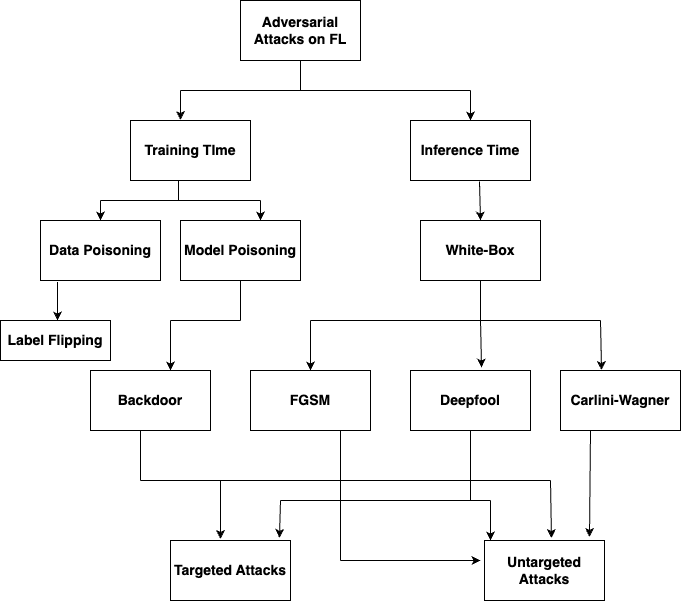

The diagram above was exported from draw.io. Its source (the exported page's mxGraphModel, read from the mxfile embedded in the PNG):
<mxGraphModel dx="1949" dy="762" grid="1" gridSize="10" guides="1" tooltips="1" connect="1" arrows="1" fold="1" page="1" pageScale="1" pageWidth="827" pageHeight="1169" math="0" shadow="0">
  <root>
    <mxCell id="0" />
    <mxCell id="1" parent="0" />
    <mxCell id="ZDSEldMQCiBpSxQX_48Z-1" value="&lt;font style=&quot;font-size: 14px;&quot;&gt;&lt;b&gt;Adversarial Attacks on FL&lt;/b&gt;&lt;/font&gt;" style="rounded=0;whiteSpace=wrap;html=1;" parent="1" vertex="1">
      <mxGeometry x="170" y="80" width="120" height="60" as="geometry" />
    </mxCell>
    <mxCell id="ZDSEldMQCiBpSxQX_48Z-2" value="&lt;font style=&quot;font-size: 14px;&quot;&gt;&lt;b&gt;Training TIme&lt;/b&gt;&lt;/font&gt;" style="rounded=0;whiteSpace=wrap;html=1;" parent="1" vertex="1">
      <mxGeometry x="60" y="200" width="120" height="60" as="geometry" />
    </mxCell>
    <mxCell id="ZDSEldMQCiBpSxQX_48Z-3" value="&lt;font style=&quot;font-size: 14px;&quot;&gt;&lt;b&gt;Data Poisoning&lt;/b&gt;&lt;/font&gt;" style="rounded=0;whiteSpace=wrap;html=1;" parent="1" vertex="1">
      <mxGeometry x="-30" y="300" width="120" height="60" as="geometry" />
    </mxCell>
    <mxCell id="ZDSEldMQCiBpSxQX_48Z-4" value="&lt;font style=&quot;font-size: 14px;&quot;&gt;&lt;b&gt;Model Poisoning&lt;/b&gt;&lt;/font&gt;" style="rounded=0;whiteSpace=wrap;html=1;" parent="1" vertex="1">
      <mxGeometry x="110" y="300" width="120" height="60" as="geometry" />
    </mxCell>
    <mxCell id="ZDSEldMQCiBpSxQX_48Z-5" value="&lt;font style=&quot;font-size: 14px;&quot;&gt;&lt;b&gt;Inference Time&lt;/b&gt;&lt;/font&gt;" style="rounded=0;whiteSpace=wrap;html=1;" parent="1" vertex="1">
      <mxGeometry x="340" y="200" width="120" height="60" as="geometry" />
    </mxCell>
    <mxCell id="ZDSEldMQCiBpSxQX_48Z-7" value="&lt;b&gt;&lt;font style=&quot;font-size: 14px;&quot;&gt;White-Box&lt;/font&gt;&lt;/b&gt;" style="rounded=0;whiteSpace=wrap;html=1;" parent="1" vertex="1">
      <mxGeometry x="350" y="300" width="120" height="60" as="geometry" />
    </mxCell>
    <mxCell id="ZDSEldMQCiBpSxQX_48Z-8" value="&lt;b&gt;&lt;font style=&quot;font-size: 14px;&quot;&gt;FGSM&lt;/font&gt;&lt;/b&gt;" style="rounded=0;whiteSpace=wrap;html=1;" parent="1" vertex="1">
      <mxGeometry x="180" y="450" width="120" height="60" as="geometry" />
    </mxCell>
    <mxCell id="ZDSEldMQCiBpSxQX_48Z-9" value="&lt;font style=&quot;font-size: 14px;&quot;&gt;&lt;b&gt;Deepfool&lt;/b&gt;&lt;/font&gt;" style="rounded=0;whiteSpace=wrap;html=1;" parent="1" vertex="1">
      <mxGeometry x="340" y="450" width="120" height="60" as="geometry" />
    </mxCell>
    <mxCell id="ZDSEldMQCiBpSxQX_48Z-10" value="&lt;font style=&quot;font-size: 14px;&quot;&gt;&lt;b&gt;Carlini-Wagner&lt;/b&gt;&lt;/font&gt;" style="rounded=0;whiteSpace=wrap;html=1;" parent="1" vertex="1">
      <mxGeometry x="490" y="450" width="120" height="60" as="geometry" />
    </mxCell>
    <mxCell id="ZDSEldMQCiBpSxQX_48Z-12" value="" style="endArrow=none;html=1;rounded=0;exitX=0.5;exitY=1;exitDx=0;exitDy=0;" parent="1" source="ZDSEldMQCiBpSxQX_48Z-1" edge="1">
      <mxGeometry width="50" height="50" relative="1" as="geometry">
        <mxPoint x="380" y="340" as="sourcePoint" />
        <mxPoint x="230" y="170" as="targetPoint" />
      </mxGeometry>
    </mxCell>
    <mxCell id="ZDSEldMQCiBpSxQX_48Z-13" value="" style="endArrow=none;html=1;rounded=0;" parent="1" edge="1">
      <mxGeometry width="50" height="50" relative="1" as="geometry">
        <mxPoint x="110" y="170" as="sourcePoint" />
        <mxPoint x="400" y="170" as="targetPoint" />
      </mxGeometry>
    </mxCell>
    <mxCell id="ZDSEldMQCiBpSxQX_48Z-14" value="" style="endArrow=classic;html=1;rounded=0;entryX=0.417;entryY=-0.008;entryDx=0;entryDy=0;entryPerimeter=0;" parent="1" target="ZDSEldMQCiBpSxQX_48Z-2" edge="1">
      <mxGeometry width="50" height="50" relative="1" as="geometry">
        <mxPoint x="110" y="170" as="sourcePoint" />
        <mxPoint x="430" y="290" as="targetPoint" />
      </mxGeometry>
    </mxCell>
    <mxCell id="ZDSEldMQCiBpSxQX_48Z-15" value="" style="endArrow=classic;html=1;rounded=0;entryX=0.5;entryY=0;entryDx=0;entryDy=0;" parent="1" target="ZDSEldMQCiBpSxQX_48Z-5" edge="1">
      <mxGeometry width="50" height="50" relative="1" as="geometry">
        <mxPoint x="400" y="170" as="sourcePoint" />
        <mxPoint x="430" y="290" as="targetPoint" />
      </mxGeometry>
    </mxCell>
    <mxCell id="ZDSEldMQCiBpSxQX_48Z-16" value="" style="endArrow=none;html=1;rounded=0;exitX=0.4;exitY=0.992;exitDx=0;exitDy=0;exitPerimeter=0;" parent="1" source="ZDSEldMQCiBpSxQX_48Z-2" edge="1">
      <mxGeometry width="50" height="50" relative="1" as="geometry">
        <mxPoint x="83" y="260" as="sourcePoint" />
        <mxPoint x="108" y="280" as="targetPoint" />
      </mxGeometry>
    </mxCell>
    <mxCell id="ZDSEldMQCiBpSxQX_48Z-17" value="" style="endArrow=none;html=1;rounded=0;" parent="1" edge="1">
      <mxGeometry width="50" height="50" relative="1" as="geometry">
        <mxPoint x="30" y="280" as="sourcePoint" />
        <mxPoint x="190" y="280" as="targetPoint" />
      </mxGeometry>
    </mxCell>
    <mxCell id="ZDSEldMQCiBpSxQX_48Z-18" value="" style="endArrow=classic;html=1;rounded=0;" parent="1" edge="1">
      <mxGeometry width="50" height="50" relative="1" as="geometry">
        <mxPoint x="30" y="280" as="sourcePoint" />
        <mxPoint x="30" y="300" as="targetPoint" />
      </mxGeometry>
    </mxCell>
    <mxCell id="ZDSEldMQCiBpSxQX_48Z-19" value="" style="endArrow=classic;html=1;rounded=0;" parent="1" edge="1">
      <mxGeometry width="50" height="50" relative="1" as="geometry">
        <mxPoint x="190" y="280" as="sourcePoint" />
        <mxPoint x="190" y="300" as="targetPoint" />
      </mxGeometry>
    </mxCell>
    <mxCell id="ZDSEldMQCiBpSxQX_48Z-22" value="" style="endArrow=classic;html=1;rounded=0;exitX=0.575;exitY=1.017;exitDx=0;exitDy=0;exitPerimeter=0;entryX=0.5;entryY=0;entryDx=0;entryDy=0;" parent="1" source="ZDSEldMQCiBpSxQX_48Z-5" edge="1" target="ZDSEldMQCiBpSxQX_48Z-7">
      <mxGeometry width="50" height="50" relative="1" as="geometry">
        <mxPoint x="380" y="380" as="sourcePoint" />
        <mxPoint x="361" y="300" as="targetPoint" />
      </mxGeometry>
    </mxCell>
    <mxCell id="ZDSEldMQCiBpSxQX_48Z-25" value="" style="endArrow=none;html=1;rounded=0;exitX=0.5;exitY=1;exitDx=0;exitDy=0;" parent="1" source="ZDSEldMQCiBpSxQX_48Z-7" edge="1">
      <mxGeometry width="50" height="50" relative="1" as="geometry">
        <mxPoint x="380" y="430" as="sourcePoint" />
        <mxPoint x="410" y="400" as="targetPoint" />
      </mxGeometry>
    </mxCell>
    <mxCell id="ZDSEldMQCiBpSxQX_48Z-26" value="" style="endArrow=none;html=1;rounded=0;" parent="1" edge="1">
      <mxGeometry width="50" height="50" relative="1" as="geometry">
        <mxPoint x="240" y="400" as="sourcePoint" />
        <mxPoint x="530" y="400" as="targetPoint" />
        <Array as="points">
          <mxPoint x="420" y="400" />
        </Array>
      </mxGeometry>
    </mxCell>
    <mxCell id="ZDSEldMQCiBpSxQX_48Z-27" value="" style="endArrow=classic;html=1;rounded=0;entryX=0.5;entryY=0;entryDx=0;entryDy=0;" parent="1" target="ZDSEldMQCiBpSxQX_48Z-8" edge="1">
      <mxGeometry width="50" height="50" relative="1" as="geometry">
        <mxPoint x="240" y="400" as="sourcePoint" />
        <mxPoint x="430" y="380" as="targetPoint" />
      </mxGeometry>
    </mxCell>
    <mxCell id="ZDSEldMQCiBpSxQX_48Z-28" value="" style="endArrow=classic;html=1;rounded=0;entryX=0.592;entryY=-0.05;entryDx=0;entryDy=0;entryPerimeter=0;" parent="1" target="ZDSEldMQCiBpSxQX_48Z-9" edge="1">
      <mxGeometry width="50" height="50" relative="1" as="geometry">
        <mxPoint x="410" y="400" as="sourcePoint" />
        <mxPoint x="430" y="380" as="targetPoint" />
      </mxGeometry>
    </mxCell>
    <mxCell id="ZDSEldMQCiBpSxQX_48Z-29" value="" style="endArrow=classic;html=1;rounded=0;entryX=0.342;entryY=-0.008;entryDx=0;entryDy=0;entryPerimeter=0;" parent="1" target="ZDSEldMQCiBpSxQX_48Z-10" edge="1">
      <mxGeometry width="50" height="50" relative="1" as="geometry">
        <mxPoint x="530" y="400" as="sourcePoint" />
        <mxPoint x="580" y="410" as="targetPoint" />
      </mxGeometry>
    </mxCell>
    <mxCell id="ZDSEldMQCiBpSxQX_48Z-30" value="" style="endArrow=none;html=1;rounded=0;" parent="1" edge="1">
      <mxGeometry width="50" height="50" relative="1" as="geometry">
        <mxPoint x="370" y="380" as="sourcePoint" />
        <mxPoint x="370" y="380" as="targetPoint" />
      </mxGeometry>
    </mxCell>
    <mxCell id="eAHl9z7wrHzFmhSMW0bb-1" value="&lt;b&gt;&lt;font style=&quot;font-size: 14px;&quot;&gt;Backdoor&lt;/font&gt;&lt;/b&gt;" style="rounded=0;whiteSpace=wrap;html=1;" vertex="1" parent="1">
      <mxGeometry x="20" y="450" width="120" height="60" as="geometry" />
    </mxCell>
    <mxCell id="eAHl9z7wrHzFmhSMW0bb-2" value="" style="endArrow=none;html=1;rounded=0;exitX=0.5;exitY=1;exitDx=0;exitDy=0;" edge="1" parent="1" source="ZDSEldMQCiBpSxQX_48Z-4">
      <mxGeometry width="50" height="50" relative="1" as="geometry">
        <mxPoint x="240" y="360" as="sourcePoint" />
        <mxPoint x="170" y="400" as="targetPoint" />
      </mxGeometry>
    </mxCell>
    <mxCell id="eAHl9z7wrHzFmhSMW0bb-3" value="" style="endArrow=none;html=1;rounded=0;" edge="1" parent="1">
      <mxGeometry width="50" height="50" relative="1" as="geometry">
        <mxPoint x="170" y="400" as="sourcePoint" />
        <mxPoint x="100" y="400" as="targetPoint" />
      </mxGeometry>
    </mxCell>
    <mxCell id="eAHl9z7wrHzFmhSMW0bb-4" value="" style="endArrow=classic;html=1;rounded=0;" edge="1" parent="1">
      <mxGeometry width="50" height="50" relative="1" as="geometry">
        <mxPoint x="100" y="400" as="sourcePoint" />
        <mxPoint x="100" y="450" as="targetPoint" />
      </mxGeometry>
    </mxCell>
    <mxCell id="eAHl9z7wrHzFmhSMW0bb-5" value="" style="endArrow=classic;html=1;rounded=0;exitX=0.142;exitY=1.025;exitDx=0;exitDy=0;exitPerimeter=0;" edge="1" parent="1" source="ZDSEldMQCiBpSxQX_48Z-3">
      <mxGeometry width="50" height="50" relative="1" as="geometry">
        <mxPoint x="240" y="360" as="sourcePoint" />
        <mxPoint x="-13" y="400" as="targetPoint" />
      </mxGeometry>
    </mxCell>
    <mxCell id="eAHl9z7wrHzFmhSMW0bb-6" value="&lt;b&gt;&lt;font style=&quot;font-size: 14px;&quot;&gt;Label Flipping&lt;/font&gt;&lt;/b&gt;" style="rounded=0;whiteSpace=wrap;html=1;" vertex="1" parent="1">
      <mxGeometry x="-70" y="400" width="110" height="40" as="geometry" />
    </mxCell>
    <mxCell id="eAHl9z7wrHzFmhSMW0bb-7" value="&lt;b&gt;&lt;font style=&quot;font-size: 14px;&quot;&gt;Untargeted Attacks&lt;/font&gt;&lt;/b&gt;" style="rounded=0;whiteSpace=wrap;html=1;" vertex="1" parent="1">
      <mxGeometry x="414" y="620" width="120" height="60" as="geometry" />
    </mxCell>
    <mxCell id="eAHl9z7wrHzFmhSMW0bb-8" value="&lt;font style=&quot;font-size: 14px;&quot;&gt;&lt;b&gt;Targeted Attacks&lt;/b&gt;&lt;/font&gt;" style="rounded=0;whiteSpace=wrap;html=1;" vertex="1" parent="1">
      <mxGeometry x="100" y="620" width="120" height="60" as="geometry" />
    </mxCell>
    <mxCell id="eAHl9z7wrHzFmhSMW0bb-9" value="" style="endArrow=none;html=1;rounded=0;" edge="1" parent="1">
      <mxGeometry width="50" height="50" relative="1" as="geometry">
        <mxPoint x="70" y="510" as="sourcePoint" />
        <mxPoint x="70" y="560" as="targetPoint" />
      </mxGeometry>
    </mxCell>
    <mxCell id="eAHl9z7wrHzFmhSMW0bb-10" value="" style="endArrow=none;html=1;rounded=0;" edge="1" parent="1">
      <mxGeometry width="50" height="50" relative="1" as="geometry">
        <mxPoint x="70" y="560" as="sourcePoint" />
        <mxPoint x="480" y="560" as="targetPoint" />
      </mxGeometry>
    </mxCell>
    <mxCell id="eAHl9z7wrHzFmhSMW0bb-11" value="" style="endArrow=classic;html=1;rounded=0;entryX=0.558;entryY=-0.042;entryDx=0;entryDy=0;entryPerimeter=0;" edge="1" parent="1" target="eAHl9z7wrHzFmhSMW0bb-7">
      <mxGeometry width="50" height="50" relative="1" as="geometry">
        <mxPoint x="480" y="560" as="sourcePoint" />
        <mxPoint x="290" y="470" as="targetPoint" />
      </mxGeometry>
    </mxCell>
    <mxCell id="eAHl9z7wrHzFmhSMW0bb-12" value="" style="endArrow=classic;html=1;rounded=0;entryX=0.417;entryY=-0.025;entryDx=0;entryDy=0;entryPerimeter=0;" edge="1" parent="1" target="eAHl9z7wrHzFmhSMW0bb-8">
      <mxGeometry width="50" height="50" relative="1" as="geometry">
        <mxPoint x="150" y="560" as="sourcePoint" />
        <mxPoint x="290" y="470" as="targetPoint" />
      </mxGeometry>
    </mxCell>
    <mxCell id="eAHl9z7wrHzFmhSMW0bb-13" value="" style="endArrow=none;html=1;rounded=0;exitX=0.5;exitY=1;exitDx=0;exitDy=0;" edge="1" parent="1" source="ZDSEldMQCiBpSxQX_48Z-9">
      <mxGeometry width="50" height="50" relative="1" as="geometry">
        <mxPoint x="240" y="520" as="sourcePoint" />
        <mxPoint x="400" y="580" as="targetPoint" />
      </mxGeometry>
    </mxCell>
    <mxCell id="eAHl9z7wrHzFmhSMW0bb-14" value="" style="endArrow=none;html=1;rounded=0;" edge="1" parent="1">
      <mxGeometry width="50" height="50" relative="1" as="geometry">
        <mxPoint x="420" y="580" as="sourcePoint" />
        <mxPoint x="210" y="580" as="targetPoint" />
      </mxGeometry>
    </mxCell>
    <mxCell id="eAHl9z7wrHzFmhSMW0bb-15" value="" style="endArrow=classic;html=1;rounded=0;entryX=0.908;entryY=-0.042;entryDx=0;entryDy=0;entryPerimeter=0;" edge="1" parent="1" target="eAHl9z7wrHzFmhSMW0bb-8">
      <mxGeometry width="50" height="50" relative="1" as="geometry">
        <mxPoint x="210" y="580" as="sourcePoint" />
        <mxPoint x="290" y="470" as="targetPoint" />
      </mxGeometry>
    </mxCell>
    <mxCell id="eAHl9z7wrHzFmhSMW0bb-17" value="" style="endArrow=classic;html=1;rounded=0;" edge="1" parent="1">
      <mxGeometry width="50" height="50" relative="1" as="geometry">
        <mxPoint x="420" y="580" as="sourcePoint" />
        <mxPoint x="420" y="620" as="targetPoint" />
      </mxGeometry>
    </mxCell>
    <mxCell id="eAHl9z7wrHzFmhSMW0bb-18" value="" style="endArrow=none;html=1;rounded=0;exitX=0.75;exitY=1;exitDx=0;exitDy=0;" edge="1" parent="1" source="ZDSEldMQCiBpSxQX_48Z-8">
      <mxGeometry width="50" height="50" relative="1" as="geometry">
        <mxPoint x="240" y="520" as="sourcePoint" />
        <mxPoint x="270" y="640" as="targetPoint" />
      </mxGeometry>
    </mxCell>
    <mxCell id="eAHl9z7wrHzFmhSMW0bb-19" value="" style="endArrow=classic;html=1;rounded=0;" edge="1" parent="1">
      <mxGeometry width="50" height="50" relative="1" as="geometry">
        <mxPoint x="270" y="640" as="sourcePoint" />
        <mxPoint x="410" y="640" as="targetPoint" />
      </mxGeometry>
    </mxCell>
    <mxCell id="eAHl9z7wrHzFmhSMW0bb-20" value="" style="endArrow=classic;html=1;rounded=0;exitX=0.25;exitY=1;exitDx=0;exitDy=0;entryX=0.875;entryY=-0.058;entryDx=0;entryDy=0;entryPerimeter=0;" edge="1" parent="1" source="ZDSEldMQCiBpSxQX_48Z-10" target="eAHl9z7wrHzFmhSMW0bb-7">
      <mxGeometry width="50" height="50" relative="1" as="geometry">
        <mxPoint x="240" y="520" as="sourcePoint" />
        <mxPoint x="290" y="470" as="targetPoint" />
      </mxGeometry>
    </mxCell>
  </root>
</mxGraphModel>